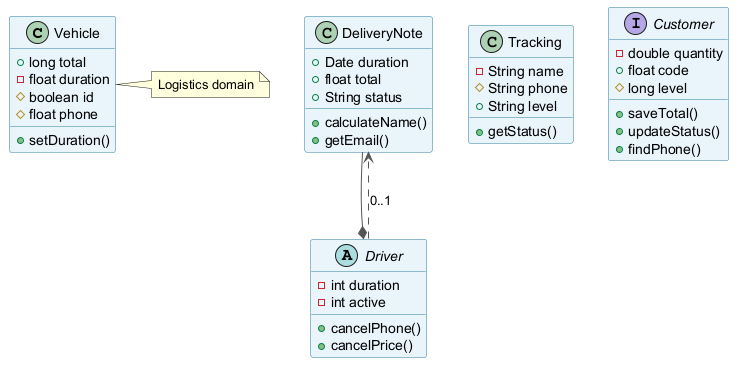

The diagram above was rendered by PlantUML. Its source (embedded in the PNG):
@startuml
skinparam backgroundColor #FFFFFF
skinparam classBackgroundColor #E8F4FA
skinparam classBorderColor #2C7DA0
skinparam ArrowColor #555555
class Vehicle {
  +long total
  -float duration
  #boolean id
  #float phone
  +setDuration()
}
class DeliveryNote {
  +Date duration
  +float total
  +String status
  +calculateName()
  +getEmail()
}
abstract class Driver {
  -int duration
  -int active
  +cancelPhone()
  +cancelPrice()
}
class Tracking {
  -String name
  #String phone
  +String level
  +getStatus()
}
interface Customer {
  -double quantity
  +float code
  #long level
  +saveTotal()
  +updateStatus()
  +findPhone()
}
Driver ..> DeliveryNote : "0..1"
DeliveryNote --* Driver
note right of Vehicle : Logistics domain
@enduml